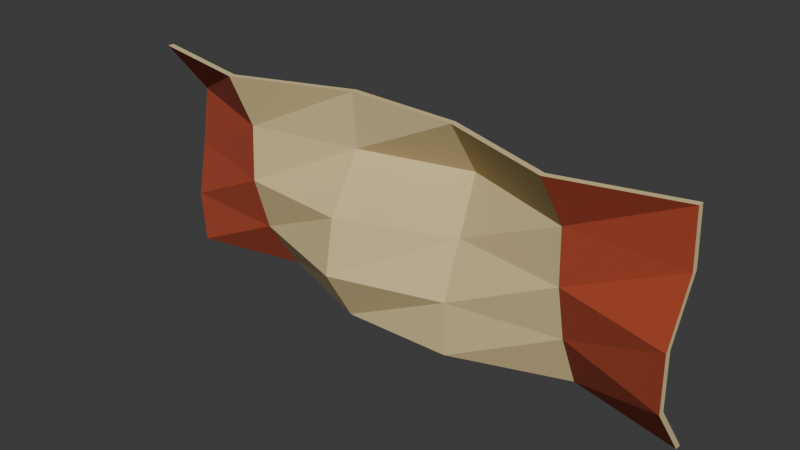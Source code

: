 # Source: open_candy_wrapper.blend  (saved by Blender 5.2.44; exported with 4.5.12 LTS)
import bpy
from mathutils import Matrix  # noqa: F401  (used for matrix-valued properties, if any)

bpy.ops.wm.read_factory_settings(use_empty=True)
scene = bpy.context.scene
scene.name = 'Scene'

# ---- collections
col_collection = bpy.data.collections.new('Collection'); scene.collection.children.link(col_collection)

# ---- materials (node trees are filled in below, after node groups)
mat_papercream = bpy.data.materials.new('PaperCream')
mat_papercream.use_backface_culling = True
mat_papercream.diffuse_color = (0.7106, 0.5705, 0.2846, 1.0)
mat_paperred = bpy.data.materials.new('PaperRed')
mat_paperred.use_backface_culling = True
mat_paperred.diffuse_color = (0.4339, 0.06372, 0.02452, 1.0)

# ---- material node trees
mat_papercream.use_nodes = True; mat_papercream.node_tree.nodes.clear()
_N = mat_papercream.node_tree.nodes; _L = mat_papercream.node_tree.links
n0 = _N.new('ShaderNodeBsdfPrincipled'); n0.name = 'BSDF Principista'; n0.location = (0, 0)
n0.inputs[0].default_value = (0.7106, 0.5705, 0.2846, 1.0)
n0.inputs[2].default_value = 0.95
n0.inputs[10].default_value = 0.005
n1 = _N.new('ShaderNodeOutputMaterial'); n1.name = 'Material'; n1.location = (0, 0)
_L.new(n0.outputs[0], n1.inputs[0])
n1.is_active_output = True
mat_paperred.use_nodes = True; mat_paperred.node_tree.nodes.clear()
_N = mat_paperred.node_tree.nodes; _L = mat_paperred.node_tree.links
n0 = _N.new('ShaderNodeBsdfPrincipled'); n0.name = 'BSDF Principista'; n0.location = (0, 0)
n0.inputs[0].default_value = (0.4339, 0.06372, 0.02452, 1.0)
n0.inputs[2].default_value = 0.95
n0.inputs[10].default_value = 0.005
n1 = _N.new('ShaderNodeOutputMaterial'); n1.name = 'Material'; n1.location = (0, 0)
_L.new(n0.outputs[0], n1.inputs[0])
n1.is_active_output = True

# ---- world
world_world = bpy.data.worlds.new('World'); scene.world = world_world
world_world.use_nodes = True; world_world.node_tree.nodes.clear()
_N = world_world.node_tree.nodes; _L = world_world.node_tree.links
n0 = _N.new('ShaderNodeOutputWorld'); n0.name = 'World Output'; n0.location = (200, 100)
n1 = _N.new('ShaderNodeBackground'); n1.name = 'Background'; n1.location = (-200, 100)
n1.inputs[0].default_value = (0.05088, 0.05088, 0.05088, 1.0)
_L.new(n1.outputs[0], n0.inputs[0])
n0.is_active_output = True
world_world.color = (0.05088, 0.05088, 0.05088)
world_world.sun_shadow_jitter_overblur = 0.0

# ---- meshes
me_foldedpapermesh = bpy.data.meshes.new('FoldedPaperMesh')
me_foldedpapermesh.from_pydata([(-0.8, 0.031, 0.04), (-0.48, 0.102, 0.04), (-0.16, -0.01489, 0.04), (0.16, -0.0103, 0.04), (0.48, 0.1036, 0.04), (0.8, 0.02536, 0.04), (-0.8, 0.02126, 0.2), (-0.48, -0.0004866, 0.2), (-0.16, -0.1071, 0.2), (0.16, -0.01641, 0.2), (0.48, 0.03155, 0.2), (0.8, -0.09012, 0.2), (-0.8, 0.05367, 0.36), (-0.48, -0.0476, 0.36), (-0.16, -0.07925, 0.36), (0.16, 0.04249, 0.36), (0.48, -0.004577, 0.36), (0.8, -0.09588, 0.36), (-0.8, 0.07967, 0.52), (-0.48, -0.0397, 0.52), (-0.16, 0.02278, 0.52), (0.16, 0.1018, 0.52), (0.48, -0.01179, 0.52), (0.8, -0.01735, 0.52), (-0.8, -0.04582, 0.68), (-0.48, -0.1109, 0.68), (-0.16, 0.00783, 0.68), (0.16, -0.003867, 0.68), (0.48, -0.115, 0.68), (0.8, -0.03145, 0.68), (-0.8, 0.049, 0.04), (-0.48, 0.12, 0.04), (-0.16, 0.003111, 0.04), (0.16, 0.007699, 0.04), (0.48, 0.1216, 0.04), (0.8, 0.04336, 0.04), (-0.8, 0.03926, 0.2), (-0.48, 0.01751, 0.2), (-0.16, -0.08907, 0.2), (0.16, 0.001594, 0.2), (0.48, 0.04955, 0.2), (0.8, -0.07212, 0.2), (-0.8, 0.07167, 0.36), (-0.48, -0.0296, 0.36), (-0.16, -0.06125, 0.36), (0.16, 0.06049, 0.36), (0.48, 0.01342, 0.36), (0.8, -0.07788, 0.36), (-0.8, 0.09767, 0.52), (-0.48, -0.0217, 0.52), (-0.16, 0.04078, 0.52), (0.16, 0.1198, 0.52), (0.48, 0.006208, 0.52), (0.8, 0.000649, 0.52), (-0.8, -0.02782, 0.68), (-0.48, -0.09288, 0.68), (-0.16, 0.02583, 0.68), (0.16, 0.01413, 0.68), (0.48, -0.09701, 0.68), (0.8, -0.01345, 0.68)], [], [(0, 1, 7, 6), (30, 36, 37, 31), (1, 2, 8, 7), (31, 37, 38, 32), (2, 3, 9, 8), (32, 38, 39, 33), (3, 4, 10, 9), (33, 39, 40, 34), (4, 5, 11, 10), (34, 40, 41, 35), (6, 7, 13, 12), (36, 42, 43, 37), (7, 8, 14, 13), (37, 43, 44, 38), (8, 9, 15, 14), (38, 44, 45, 39), (9, 10, 16, 15), (39, 45, 46, 40), (10, 11, 17, 16), (40, 46, 47, 41), (12, 13, 19, 18), (42, 48, 49, 43), (13, 14, 20, 19), (43, 49, 50, 44), (14, 15, 21, 20), (44, 50, 51, 45), (15, 16, 22, 21), (45, 51, 52, 46), (16, 17, 23, 22), (46, 52, 53, 47), (18, 19, 25, 24), (48, 54, 55, 49), (19, 20, 26, 25), (49, 55, 56, 50), (20, 21, 27, 26), (50, 56, 57, 51), (21, 22, 28, 27), (51, 57, 58, 52), (22, 23, 29, 28), (52, 58, 59, 53), (0, 30, 31, 1), (1, 31, 32, 2), (2, 32, 33, 3), (3, 33, 34, 4), (4, 34, 35, 5), (5, 35, 41, 11), (11, 41, 47, 17), (17, 47, 53, 23), (23, 53, 59, 29), (29, 59, 58, 28), (28, 58, 57, 27), (27, 57, 56, 26), (26, 56, 55, 25), (25, 55, 54, 24), (24, 54, 48, 18), (18, 48, 42, 12), (12, 42, 36, 6), (6, 36, 30, 0)])
me_foldedpapermesh.polygons.foreach_set('material_index', [1, 1, 0, 0, 0, 0, 0, 0, 1, 1, 1, 1, 0, 0, 0, 0, 0, 0, 1, 1, 1, 1, 0, 0, 0, 0, 0, 0, 1, 1, 1, 1, 0, 0, 0, 0, 0, 0, 1, 1, 0, 0, 0, 0, 0, 0, 0, 0, 0, 0, 0, 0, 0, 0, 0, 0, 0, 0])
me_foldedpapermesh.materials.append(mat_papercream)
me_foldedpapermesh.materials.append(mat_paperred)
me_foldedpapermesh.update()

# ---- objects
ob_candywrappermodel = bpy.data.objects.new('CandyWrapperModel', None)
ob_propgeometry = bpy.data.objects.new('PropGeometry', None)
ob_propgeometrygeometry = bpy.data.objects.new('PropGeometryGeometry', me_foldedpapermesh)

# ---- transforms, parenting, visibility, modifiers, constraints
ob_candywrappermodel.location = (0.0, 0.0, 0.0)
ob_propgeometry.parent = ob_candywrappermodel
ob_propgeometry.location = (0.0, 0.0, 0.0)
ob_propgeometrygeometry.parent = ob_propgeometry
ob_propgeometrygeometry.location = (0.0, 0.0, 0.0)

# ---- collection membership
col_collection.objects.link(ob_candywrappermodel)
col_collection.objects.link(ob_propgeometry)
col_collection.objects.link(ob_propgeometrygeometry)

# ---- scene / render settings (as saved in the file)
scene.frame_start = 1; scene.frame_end = 250; scene.frame_set(1)
scene.render.engine = 'BLENDER_EEVEE_NEXT'
scene.render.bake_bias = 0.0
scene.render.bake_samples = 0
scene.render.compositor_device = 'GPU'
scene.eevee.use_volume_custom_range = False
scene.eevee.fast_gi_thickness_near = 0.1
scene.eevee.fast_gi_thickness_far = 0.0
scene.eevee.ray_tracing_options.screen_trace_thickness = 0.1
bpy.context.view_layer.update()

# ---- added for rendering (the .blend has no active camera and no usable light): camera, sun
cam_auto = bpy.data.cameras.new('AutoCamera')
cam_auto.lens = 50.0
cam_auto.sensor_width = 36.0
cam_auto.clip_end = 1000.0
ob_auto_camera = bpy.data.objects.new('AutoCamera', cam_auto)
scene.collection.objects.link(ob_auto_camera)
ob_auto_camera.location = (1.60935, -1.92794, 1.64748)
ob_auto_camera.rotation_euler = (1.09748, -7.21219e-08, 0.694738)
scene.camera = ob_auto_camera
light_auto_sun = bpy.data.lights.new('AutoSun', 'SUN')
light_auto_sun.energy = 3.0
light_auto_sun.angle = 0.0523599
ob_auto_sun = bpy.data.objects.new('AutoSun', light_auto_sun)
scene.collection.objects.link(ob_auto_sun)
ob_auto_sun.rotation_euler = (0.872665, 0.174533, 0.523599)
bpy.context.view_layer.update()

